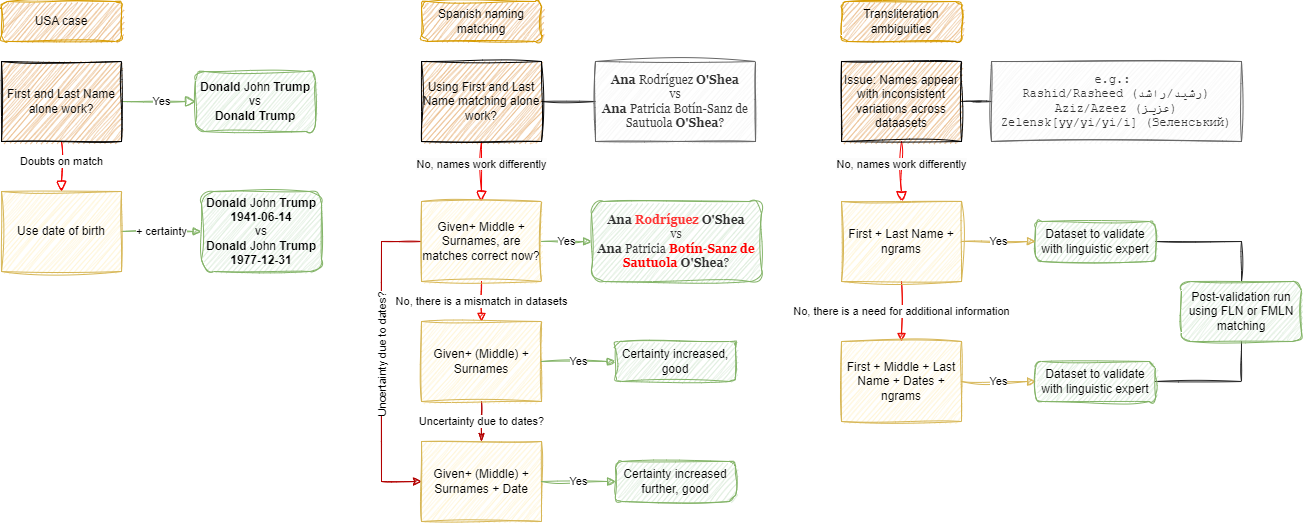

The diagram above was exported from draw.io. Its source (the exported page's mxGraphModel, read from the mxfile embedded in the PNG):
<mxGraphModel dx="1434" dy="844" grid="1" gridSize="10" guides="1" tooltips="1" connect="1" arrows="1" fold="1" page="1" pageScale="1" pageWidth="827" pageHeight="1169" background="none" math="0" shadow="0">
  <root>
    <mxCell id="WIyWlLk6GJQsqaUBKTNV-0" />
    <mxCell id="WIyWlLk6GJQsqaUBKTNV-1" parent="WIyWlLk6GJQsqaUBKTNV-0" />
    <mxCell id="WIyWlLk6GJQsqaUBKTNV-3" value="USA case" style="rounded=1;whiteSpace=wrap;html=1;fontSize=12;glass=0;strokeWidth=1;shadow=0;fillColor=#e5ad71;strokeColor=#d79b00;sketch=1;curveFitting=1;jiggle=2;fillStyle=auto;" parent="WIyWlLk6GJQsqaUBKTNV-1" vertex="1">
      <mxGeometry x="160" y="110" width="120" height="40" as="geometry" />
    </mxCell>
    <mxCell id="WIyWlLk6GJQsqaUBKTNV-4" value="Doubts on match" style="rounded=0;html=1;jettySize=auto;orthogonalLoop=1;fontSize=11;endArrow=block;endFill=0;endSize=8;strokeWidth=1;shadow=0;labelBackgroundColor=default;edgeStyle=orthogonalEdgeStyle;strokeColor=#f40101;sketch=1;curveFitting=1;jiggle=2;entryX=0.5;entryY=0;entryDx=0;entryDy=0;labelBorderColor=none;fontColor=default;" parent="WIyWlLk6GJQsqaUBKTNV-1" target="p6aI7E_WCc42fvhTzWvZ-4" edge="1">
      <mxGeometry x="-0.2" relative="1" as="geometry">
        <mxPoint as="offset" />
        <mxPoint x="220" y="250" as="sourcePoint" />
        <mxPoint x="220.00000000000006" y="290.0000000000001" as="targetPoint" />
      </mxGeometry>
    </mxCell>
    <mxCell id="WIyWlLk6GJQsqaUBKTNV-5" value="Yes" style="edgeStyle=orthogonalEdgeStyle;rounded=0;html=1;jettySize=auto;orthogonalLoop=1;fontSize=11;endArrow=block;endFill=0;endSize=8;strokeWidth=1;shadow=0;labelBackgroundColor=default;exitX=1;exitY=0.5;exitDx=0;exitDy=0;sketch=1;curveFitting=1;jiggle=2;fillColor=#d5e8d4;strokeColor=#82b366;" parent="WIyWlLk6GJQsqaUBKTNV-1" source="p6aI7E_WCc42fvhTzWvZ-3" target="WIyWlLk6GJQsqaUBKTNV-7" edge="1">
      <mxGeometry x="0.0811" relative="1" as="geometry">
        <mxPoint as="offset" />
        <mxPoint x="270" y="210" as="sourcePoint" />
      </mxGeometry>
    </mxCell>
    <mxCell id="WIyWlLk6GJQsqaUBKTNV-7" value="&lt;b&gt;Donald &lt;/b&gt;John&amp;nbsp;&lt;b&gt;Trump &lt;br&gt;&lt;/b&gt;vs&lt;br&gt;&lt;b&gt;Donald Trump&lt;/b&gt;" style="rounded=1;whiteSpace=wrap;html=1;fontSize=12;glass=0;strokeWidth=1;shadow=0;sketch=1;curveFitting=1;jiggle=2;fillColor=#d5e8d4;strokeColor=#82b366;" parent="WIyWlLk6GJQsqaUBKTNV-1" vertex="1">
      <mxGeometry x="354" y="180" width="120" height="60" as="geometry" />
    </mxCell>
    <mxCell id="WIyWlLk6GJQsqaUBKTNV-12" value="&lt;b&gt;Donald &lt;/b&gt;John &lt;b&gt;Trump 1941-06-14&lt;/b&gt;&lt;br&gt;vs&lt;br&gt;&lt;b&gt;Donald &lt;/b&gt;John &lt;b&gt;Trump&lt;br&gt;1977-12-31&lt;br&gt;&lt;/b&gt;" style="rounded=1;whiteSpace=wrap;html=1;fontSize=12;glass=0;strokeWidth=1;shadow=0;sketch=1;curveFitting=1;jiggle=2;fillColor=#d5e8d4;strokeColor=#82b366;" parent="WIyWlLk6GJQsqaUBKTNV-1" vertex="1">
      <mxGeometry x="360" y="300" width="120" height="80" as="geometry" />
    </mxCell>
    <mxCell id="p6aI7E_WCc42fvhTzWvZ-3" value="First and Last Name alone work?" style="rounded=0;whiteSpace=wrap;html=1;sketch=1;curveFitting=1;jiggle=2;fillColor=#e5ad71;" vertex="1" parent="WIyWlLk6GJQsqaUBKTNV-1">
      <mxGeometry x="160" y="170" width="120" height="80" as="geometry" />
    </mxCell>
    <mxCell id="p6aI7E_WCc42fvhTzWvZ-5" value="+ certainty" style="edgeStyle=orthogonalEdgeStyle;rounded=0;orthogonalLoop=1;jettySize=auto;html=1;endArrow=block;endFill=1;shadow=0;sketch=1;curveFitting=1;jiggle=2;fillColor=#d5e8d4;strokeColor=#82b366;" edge="1" parent="WIyWlLk6GJQsqaUBKTNV-1" source="p6aI7E_WCc42fvhTzWvZ-4" target="WIyWlLk6GJQsqaUBKTNV-12">
      <mxGeometry relative="1" as="geometry" />
    </mxCell>
    <mxCell id="p6aI7E_WCc42fvhTzWvZ-4" value="Use date of birth" style="rounded=0;whiteSpace=wrap;html=1;sketch=1;curveFitting=1;jiggle=2;fillColor=#fff2cc;strokeColor=#d6b656;" vertex="1" parent="WIyWlLk6GJQsqaUBKTNV-1">
      <mxGeometry x="160" y="300" width="120" height="80" as="geometry" />
    </mxCell>
    <mxCell id="p6aI7E_WCc42fvhTzWvZ-8" value="Spanish naming matching" style="rounded=1;whiteSpace=wrap;html=1;fontSize=12;glass=0;strokeWidth=1;shadow=0;fillColor=#e5ad71;strokeColor=#d79b00;sketch=1;curveFitting=1;jiggle=2;fillStyle=auto;" vertex="1" parent="WIyWlLk6GJQsqaUBKTNV-1">
      <mxGeometry x="580" y="110" width="120" height="40" as="geometry" />
    </mxCell>
    <mxCell id="p6aI7E_WCc42fvhTzWvZ-9" value="&#10;&lt;span style=&quot;color: rgb(0, 0, 0); font-family: Helvetica; font-size: 11px; font-style: normal; font-variant-ligatures: normal; font-variant-caps: normal; font-weight: 400; letter-spacing: normal; orphans: 2; text-align: center; text-indent: 0px; text-transform: none; widows: 2; word-spacing: 0px; -webkit-text-stroke-width: 0px; background-color: rgb(251, 251, 251); text-decoration-thickness: initial; text-decoration-style: initial; text-decoration-color: initial; float: none; display: inline !important;&quot;&gt;No, names work differently&lt;/span&gt;&#10;&#10;" style="rounded=0;html=1;jettySize=auto;orthogonalLoop=1;fontSize=11;endArrow=block;endFill=0;endSize=8;strokeWidth=1;shadow=0;labelBackgroundColor=none;edgeStyle=orthogonalEdgeStyle;strokeColor=#f40101;sketch=1;curveFitting=1;jiggle=2;entryX=0.5;entryY=0;entryDx=0;entryDy=0;" edge="1" parent="WIyWlLk6GJQsqaUBKTNV-1" target="p6aI7E_WCc42fvhTzWvZ-15">
      <mxGeometry relative="1" as="geometry">
        <mxPoint as="offset" />
        <mxPoint x="640" y="250" as="sourcePoint" />
        <mxPoint x="640" y="290.0000000000001" as="targetPoint" />
      </mxGeometry>
    </mxCell>
    <mxCell id="p6aI7E_WCc42fvhTzWvZ-12" value="&lt;font face=&quot;Georgia&quot;&gt;&lt;b style=&quot;border-color: var(--border-color); color: rgb(51, 51, 51);&quot;&gt;Ana&amp;nbsp;&lt;/b&gt;&lt;font color=&quot;#ff3333&quot;&gt;&lt;b&gt;Rodríguez&amp;nbsp;&lt;/b&gt;&lt;/font&gt;&lt;b style=&quot;border-color: var(--border-color); color: rgb(51, 51, 51);&quot;&gt;O'Shea&lt;/b&gt;&lt;br style=&quot;border-color: var(--border-color); color: rgb(51, 51, 51);&quot;&gt;&lt;span style=&quot;color: rgb(51, 51, 51);&quot;&gt;vs&lt;/span&gt;&lt;br style=&quot;border-color: var(--border-color); color: rgb(51, 51, 51);&quot;&gt;&lt;b style=&quot;border-color: var(--border-color); color: rgb(51, 51, 51);&quot;&gt;Ana&amp;nbsp;&lt;/b&gt;&lt;span style=&quot;color: rgb(51, 51, 51);&quot;&gt;Patricia &lt;/span&gt;&lt;b&gt;&lt;font color=&quot;#ff0000&quot;&gt;Botín-Sanz de Sautuola&lt;/font&gt;&lt;span style=&quot;color: rgb(51, 51, 51);&quot;&gt;&amp;nbsp;&lt;/span&gt;&lt;/b&gt;&lt;b style=&quot;border-color: var(--border-color); color: rgb(51, 51, 51);&quot;&gt;O'Shea&lt;/b&gt;&lt;span style=&quot;color: rgb(51, 51, 51);&quot;&gt;?&lt;/span&gt;&lt;/font&gt;" style="rounded=1;whiteSpace=wrap;html=1;fontSize=12;glass=0;strokeWidth=1;shadow=0;sketch=1;curveFitting=1;jiggle=2;fillColor=#d5e8d4;strokeColor=#82b366;" vertex="1" parent="WIyWlLk6GJQsqaUBKTNV-1">
      <mxGeometry x="750" y="310" width="170" height="80" as="geometry" />
    </mxCell>
    <mxCell id="p6aI7E_WCc42fvhTzWvZ-39" value="" style="edgeStyle=orthogonalEdgeStyle;rounded=0;sketch=1;orthogonalLoop=1;jettySize=auto;html=1;shadow=0;strokeColor=#262626;fontFamily=Courier New;endArrow=none;endFill=0;" edge="1" parent="WIyWlLk6GJQsqaUBKTNV-1" source="p6aI7E_WCc42fvhTzWvZ-13" target="p6aI7E_WCc42fvhTzWvZ-38">
      <mxGeometry relative="1" as="geometry" />
    </mxCell>
    <mxCell id="p6aI7E_WCc42fvhTzWvZ-13" value="Using First and Last Name matching alone work?" style="rounded=0;whiteSpace=wrap;html=1;sketch=1;curveFitting=1;jiggle=2;fillColor=#e5ad71;" vertex="1" parent="WIyWlLk6GJQsqaUBKTNV-1">
      <mxGeometry x="580" y="170" width="120" height="80" as="geometry" />
    </mxCell>
    <mxCell id="p6aI7E_WCc42fvhTzWvZ-14" value="Yes" style="edgeStyle=orthogonalEdgeStyle;rounded=0;orthogonalLoop=1;jettySize=auto;html=1;endArrow=block;endFill=1;shadow=0;sketch=1;curveFitting=1;jiggle=2;fillColor=#d5e8d4;strokeColor=#82b366;" edge="1" parent="WIyWlLk6GJQsqaUBKTNV-1" source="p6aI7E_WCc42fvhTzWvZ-15" target="p6aI7E_WCc42fvhTzWvZ-12">
      <mxGeometry relative="1" as="geometry" />
    </mxCell>
    <mxCell id="p6aI7E_WCc42fvhTzWvZ-17" value="No, there is a mismatch in datasets" style="edgeStyle=orthogonalEdgeStyle;rounded=0;sketch=1;orthogonalLoop=1;jettySize=auto;html=1;shadow=0;strokeColor=#ed0a02;endArrow=block;endFill=1;" edge="1" parent="WIyWlLk6GJQsqaUBKTNV-1" source="p6aI7E_WCc42fvhTzWvZ-15" target="p6aI7E_WCc42fvhTzWvZ-16">
      <mxGeometry relative="1" as="geometry" />
    </mxCell>
    <mxCell id="p6aI7E_WCc42fvhTzWvZ-50" style="edgeStyle=orthogonalEdgeStyle;rounded=0;sketch=1;orthogonalLoop=1;jettySize=auto;html=1;shadow=0;strokeColor=#B20000;fontFamily=Helvetica;endArrow=classic;endFill=1;entryX=0;entryY=0.5;entryDx=0;entryDy=0;fillColor=#e51400;" edge="1" parent="WIyWlLk6GJQsqaUBKTNV-1" source="p6aI7E_WCc42fvhTzWvZ-15" target="p6aI7E_WCc42fvhTzWvZ-44">
      <mxGeometry relative="1" as="geometry">
        <mxPoint x="540" y="600" as="targetPoint" />
        <Array as="points">
          <mxPoint x="540" y="350" />
          <mxPoint x="540" y="590" />
        </Array>
      </mxGeometry>
    </mxCell>
    <mxCell id="p6aI7E_WCc42fvhTzWvZ-51" value="Uncertainty due to dates?" style="edgeLabel;html=1;align=center;verticalAlign=middle;resizable=0;points=[];fontFamily=Helvetica;rotation=270;" vertex="1" connectable="0" parent="p6aI7E_WCc42fvhTzWvZ-50">
      <mxGeometry x="0.1192" y="1" relative="1" as="geometry">
        <mxPoint x="-1" y="-25" as="offset" />
      </mxGeometry>
    </mxCell>
    <mxCell id="p6aI7E_WCc42fvhTzWvZ-15" value="Given+ Middle + Surnames, are matches correct now?" style="rounded=0;whiteSpace=wrap;html=1;sketch=1;curveFitting=1;jiggle=2;fillColor=#fff2cc;strokeColor=#d6b656;" vertex="1" parent="WIyWlLk6GJQsqaUBKTNV-1">
      <mxGeometry x="580" y="310" width="120" height="80" as="geometry" />
    </mxCell>
    <mxCell id="p6aI7E_WCc42fvhTzWvZ-45" value="&lt;font face=&quot;Helvetica&quot;&gt;Uncertainty due to dates?&lt;/font&gt;" style="edgeStyle=orthogonalEdgeStyle;rounded=0;sketch=1;orthogonalLoop=1;jettySize=auto;html=1;shadow=0;strokeColor=#B20000;fontFamily=Georgia;endArrow=classicThin;endFill=1;fillColor=#e51400;" edge="1" parent="WIyWlLk6GJQsqaUBKTNV-1" source="p6aI7E_WCc42fvhTzWvZ-16" target="p6aI7E_WCc42fvhTzWvZ-44">
      <mxGeometry relative="1" as="geometry" />
    </mxCell>
    <mxCell id="p6aI7E_WCc42fvhTzWvZ-16" value="Given+ (Middle) + Surnames" style="rounded=0;whiteSpace=wrap;html=1;sketch=1;curveFitting=1;jiggle=2;fillColor=#fff2cc;strokeColor=#d6b656;" vertex="1" parent="WIyWlLk6GJQsqaUBKTNV-1">
      <mxGeometry x="580" y="430" width="120" height="80" as="geometry" />
    </mxCell>
    <mxCell id="p6aI7E_WCc42fvhTzWvZ-23" value="Certainty increased, good" style="rounded=1;whiteSpace=wrap;html=1;fontSize=12;glass=0;strokeWidth=1;shadow=0;sketch=1;curveFitting=1;jiggle=2;fillColor=#d5e8d4;strokeColor=#82b366;" vertex="1" parent="WIyWlLk6GJQsqaUBKTNV-1">
      <mxGeometry x="774" y="450" width="120" height="40" as="geometry" />
    </mxCell>
    <mxCell id="p6aI7E_WCc42fvhTzWvZ-24" value="Yes" style="edgeStyle=orthogonalEdgeStyle;rounded=0;orthogonalLoop=1;jettySize=auto;html=1;endArrow=block;endFill=1;shadow=0;sketch=1;curveFitting=1;jiggle=2;fillColor=#d5e8d4;strokeColor=#82b366;exitX=1;exitY=0.5;exitDx=0;exitDy=0;" edge="1" parent="WIyWlLk6GJQsqaUBKTNV-1" target="p6aI7E_WCc42fvhTzWvZ-23" source="p6aI7E_WCc42fvhTzWvZ-16">
      <mxGeometry relative="1" as="geometry">
        <mxPoint x="700" y="470" as="sourcePoint" />
      </mxGeometry>
    </mxCell>
    <mxCell id="p6aI7E_WCc42fvhTzWvZ-26" value="Transliteration ambiguities" style="rounded=1;whiteSpace=wrap;html=1;fontSize=12;glass=0;strokeWidth=1;shadow=0;fillColor=#e5ad71;strokeColor=#d79b00;sketch=1;curveFitting=1;jiggle=2;fillStyle=auto;" vertex="1" parent="WIyWlLk6GJQsqaUBKTNV-1">
      <mxGeometry x="1000" y="110" width="120" height="40" as="geometry" />
    </mxCell>
    <mxCell id="p6aI7E_WCc42fvhTzWvZ-27" value="&#10;&lt;span style=&quot;color: rgb(0, 0, 0); font-family: Helvetica; font-size: 11px; font-style: normal; font-variant-ligatures: normal; font-variant-caps: normal; font-weight: 400; letter-spacing: normal; orphans: 2; text-align: center; text-indent: 0px; text-transform: none; widows: 2; word-spacing: 0px; -webkit-text-stroke-width: 0px; background-color: rgb(251, 251, 251); text-decoration-thickness: initial; text-decoration-style: initial; text-decoration-color: initial; float: none; display: inline !important;&quot;&gt;No, names work differently&lt;/span&gt;&#10;&#10;" style="rounded=0;html=1;jettySize=auto;orthogonalLoop=1;fontSize=11;endArrow=block;endFill=0;endSize=8;strokeWidth=1;shadow=0;labelBackgroundColor=none;edgeStyle=orthogonalEdgeStyle;strokeColor=#f40101;sketch=1;curveFitting=1;jiggle=2;entryX=0.5;entryY=0;entryDx=0;entryDy=0;" edge="1" parent="WIyWlLk6GJQsqaUBKTNV-1" target="p6aI7E_WCc42fvhTzWvZ-32">
      <mxGeometry relative="1" as="geometry">
        <mxPoint as="offset" />
        <mxPoint x="1060" y="250" as="sourcePoint" />
        <mxPoint x="1060" y="290.0000000000001" as="targetPoint" />
      </mxGeometry>
    </mxCell>
    <mxCell id="p6aI7E_WCc42fvhTzWvZ-43" value="" style="edgeStyle=orthogonalEdgeStyle;rounded=0;sketch=1;orthogonalLoop=1;jettySize=auto;html=1;shadow=0;strokeColor=#262626;fontFamily=Georgia;endArrow=none;endFill=0;entryX=0.5;entryY=0;entryDx=0;entryDy=0;" edge="1" parent="WIyWlLk6GJQsqaUBKTNV-1" source="p6aI7E_WCc42fvhTzWvZ-28" target="p6aI7E_WCc42fvhTzWvZ-40">
      <mxGeometry relative="1" as="geometry">
        <mxPoint x="1394" y="350.0000000000001" as="targetPoint" />
      </mxGeometry>
    </mxCell>
    <mxCell id="p6aI7E_WCc42fvhTzWvZ-28" value="Dataset to validate with linguistic expert" style="rounded=1;whiteSpace=wrap;html=1;fontSize=12;glass=0;strokeWidth=1;shadow=0;sketch=1;curveFitting=1;jiggle=2;fillColor=#d5e8d4;strokeColor=#82b366;" vertex="1" parent="WIyWlLk6GJQsqaUBKTNV-1">
      <mxGeometry x="1194" y="330" width="120" height="40" as="geometry" />
    </mxCell>
    <mxCell id="p6aI7E_WCc42fvhTzWvZ-37" value="" style="edgeStyle=orthogonalEdgeStyle;rounded=0;sketch=1;orthogonalLoop=1;jettySize=auto;html=1;shadow=0;strokeColor=#262626;fontFamily=Helvetica;endArrow=none;endFill=0;fillColor=#f5f5f5;" edge="1" parent="WIyWlLk6GJQsqaUBKTNV-1" source="p6aI7E_WCc42fvhTzWvZ-29" target="p6aI7E_WCc42fvhTzWvZ-36">
      <mxGeometry relative="1" as="geometry" />
    </mxCell>
    <mxCell id="p6aI7E_WCc42fvhTzWvZ-29" value="Issue: Names appear with inconsistent variations across dataasets" style="rounded=0;whiteSpace=wrap;html=1;sketch=1;curveFitting=1;jiggle=2;fillColor=#e5ad71;" vertex="1" parent="WIyWlLk6GJQsqaUBKTNV-1">
      <mxGeometry x="1000" y="170" width="120" height="80" as="geometry" />
    </mxCell>
    <mxCell id="p6aI7E_WCc42fvhTzWvZ-30" value="Yes" style="edgeStyle=orthogonalEdgeStyle;rounded=0;orthogonalLoop=1;jettySize=auto;html=1;endArrow=block;endFill=1;shadow=0;sketch=1;curveFitting=1;jiggle=2;fillColor=#fff2cc;strokeColor=#d6b656;" edge="1" parent="WIyWlLk6GJQsqaUBKTNV-1" source="p6aI7E_WCc42fvhTzWvZ-32" target="p6aI7E_WCc42fvhTzWvZ-28">
      <mxGeometry relative="1" as="geometry" />
    </mxCell>
    <mxCell id="p6aI7E_WCc42fvhTzWvZ-31" value="No, there is a need for additional information" style="edgeStyle=orthogonalEdgeStyle;rounded=0;sketch=1;orthogonalLoop=1;jettySize=auto;html=1;shadow=0;strokeColor=#ed0a02;endArrow=block;endFill=1;" edge="1" parent="WIyWlLk6GJQsqaUBKTNV-1" source="p6aI7E_WCc42fvhTzWvZ-32" target="p6aI7E_WCc42fvhTzWvZ-33">
      <mxGeometry relative="1" as="geometry">
        <mxPoint as="offset" />
      </mxGeometry>
    </mxCell>
    <mxCell id="p6aI7E_WCc42fvhTzWvZ-32" value="First + Last Name + ngrams" style="rounded=0;whiteSpace=wrap;html=1;sketch=1;curveFitting=1;jiggle=2;fillColor=#fff2cc;strokeColor=#d6b656;" vertex="1" parent="WIyWlLk6GJQsqaUBKTNV-1">
      <mxGeometry x="1000" y="310" width="120" height="80" as="geometry" />
    </mxCell>
    <mxCell id="p6aI7E_WCc42fvhTzWvZ-33" value="First + Middle + Last Name + Dates + ngrams" style="rounded=0;whiteSpace=wrap;html=1;sketch=1;curveFitting=1;jiggle=2;fillColor=#fff2cc;strokeColor=#d6b656;" vertex="1" parent="WIyWlLk6GJQsqaUBKTNV-1">
      <mxGeometry x="1000" y="450" width="120" height="80" as="geometry" />
    </mxCell>
    <mxCell id="p6aI7E_WCc42fvhTzWvZ-41" value="" style="edgeStyle=orthogonalEdgeStyle;rounded=0;sketch=1;orthogonalLoop=1;jettySize=auto;html=1;shadow=0;strokeColor=#262626;fontFamily=Georgia;endArrow=none;endFill=0;" edge="1" parent="WIyWlLk6GJQsqaUBKTNV-1" source="p6aI7E_WCc42fvhTzWvZ-34" target="p6aI7E_WCc42fvhTzWvZ-40">
      <mxGeometry relative="1" as="geometry" />
    </mxCell>
    <mxCell id="p6aI7E_WCc42fvhTzWvZ-34" value="Dataset to validate with linguistic expert" style="rounded=1;whiteSpace=wrap;html=1;fontSize=12;glass=0;strokeWidth=1;shadow=0;sketch=1;curveFitting=1;jiggle=2;fillColor=#d5e8d4;strokeColor=#82b366;" vertex="1" parent="WIyWlLk6GJQsqaUBKTNV-1">
      <mxGeometry x="1194" y="470" width="120" height="40" as="geometry" />
    </mxCell>
    <mxCell id="p6aI7E_WCc42fvhTzWvZ-35" value="Yes" style="edgeStyle=orthogonalEdgeStyle;rounded=0;orthogonalLoop=1;jettySize=auto;html=1;endArrow=block;endFill=1;shadow=0;sketch=1;curveFitting=1;jiggle=2;fillColor=#fff2cc;strokeColor=#d6b656;exitX=1;exitY=0.5;exitDx=0;exitDy=0;" edge="1" parent="WIyWlLk6GJQsqaUBKTNV-1" source="p6aI7E_WCc42fvhTzWvZ-33" target="p6aI7E_WCc42fvhTzWvZ-34">
      <mxGeometry relative="1" as="geometry">
        <mxPoint x="1120" y="470" as="sourcePoint" />
      </mxGeometry>
    </mxCell>
    <mxCell id="p6aI7E_WCc42fvhTzWvZ-36" value="e.g.:&amp;nbsp;&lt;br&gt;Rashid/Rasheed (رشيد/راشد)&lt;br&gt;Aziz/Azeez (عزيز)&lt;br&gt;Zelensk[yy/yi/yi/i] (Зеленський)" style="rounded=0;whiteSpace=wrap;html=1;sketch=1;curveFitting=1;jiggle=2;fillColor=#f5f5f5;fontColor=#333333;strokeColor=#666666;fontFamily=Courier New;" vertex="1" parent="WIyWlLk6GJQsqaUBKTNV-1">
      <mxGeometry x="1150" y="170" width="250" height="80" as="geometry" />
    </mxCell>
    <mxCell id="p6aI7E_WCc42fvhTzWvZ-38" value="&lt;b&gt;Ana &lt;/b&gt;Rodríguez &lt;b&gt;O'Shea&lt;/b&gt;&lt;br&gt;vs&lt;br&gt;&lt;b&gt;Ana &lt;/b&gt;Patricia Botín-Sanz de Sautuola &lt;b&gt;O'Shea&lt;/b&gt;?" style="rounded=0;whiteSpace=wrap;html=1;sketch=1;curveFitting=1;jiggle=2;fillColor=#f5f5f5;fontColor=#333333;strokeColor=#666666;fontFamily=Georgia;" vertex="1" parent="WIyWlLk6GJQsqaUBKTNV-1">
      <mxGeometry x="754" y="170" width="160" height="80" as="geometry" />
    </mxCell>
    <mxCell id="p6aI7E_WCc42fvhTzWvZ-40" value="Post-validation run using FLN or FMLN matching" style="rounded=1;whiteSpace=wrap;html=1;fontSize=12;glass=0;strokeWidth=1;shadow=0;sketch=1;curveFitting=1;jiggle=2;fillColor=#d5e8d4;strokeColor=#82b366;" vertex="1" parent="WIyWlLk6GJQsqaUBKTNV-1">
      <mxGeometry x="1340" y="390" width="120" height="60" as="geometry" />
    </mxCell>
    <mxCell id="p6aI7E_WCc42fvhTzWvZ-44" value="Given+ (Middle) + Surnames + Date" style="rounded=0;whiteSpace=wrap;html=1;sketch=1;curveFitting=1;jiggle=2;fillColor=#fff2cc;strokeColor=#d6b656;" vertex="1" parent="WIyWlLk6GJQsqaUBKTNV-1">
      <mxGeometry x="580" y="550" width="120" height="80" as="geometry" />
    </mxCell>
    <mxCell id="p6aI7E_WCc42fvhTzWvZ-48" value="Certainty increased further, good" style="rounded=1;whiteSpace=wrap;html=1;fontSize=12;glass=0;strokeWidth=1;shadow=0;sketch=1;curveFitting=1;jiggle=2;fillColor=#d5e8d4;strokeColor=#82b366;" vertex="1" parent="WIyWlLk6GJQsqaUBKTNV-1">
      <mxGeometry x="774" y="570" width="120" height="40" as="geometry" />
    </mxCell>
    <mxCell id="p6aI7E_WCc42fvhTzWvZ-49" value="Yes" style="edgeStyle=orthogonalEdgeStyle;rounded=0;orthogonalLoop=1;jettySize=auto;html=1;endArrow=block;endFill=1;shadow=0;sketch=1;curveFitting=1;jiggle=2;fillColor=#d5e8d4;strokeColor=#82b366;" edge="1" parent="WIyWlLk6GJQsqaUBKTNV-1" target="p6aI7E_WCc42fvhTzWvZ-48" source="p6aI7E_WCc42fvhTzWvZ-44">
      <mxGeometry relative="1" as="geometry">
        <mxPoint x="700" y="590" as="sourcePoint" />
      </mxGeometry>
    </mxCell>
  </root>
</mxGraphModel>